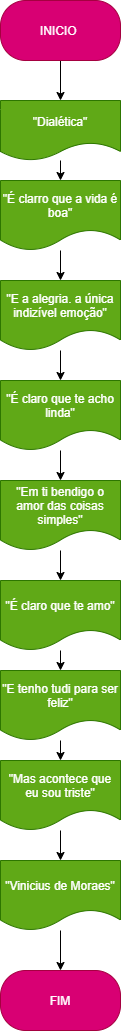

The diagram above was exported from draw.io. Its source (the exported page's mxGraphModel, read from the mxfile embedded in the PNG):
<mxGraphModel dx="638" dy="610" grid="1" gridSize="10" guides="1" tooltips="1" connect="1" arrows="1" fold="1" page="1" pageScale="1" pageWidth="827" pageHeight="1169" math="0" shadow="0">
  <root>
    <mxCell id="0" />
    <mxCell id="1" parent="0" />
    <mxCell id="13" style="edgeStyle=none;html=1;entryX=0.5;entryY=0;entryDx=0;entryDy=0;" edge="1" parent="1" source="3" target="4">
      <mxGeometry relative="1" as="geometry" />
    </mxCell>
    <mxCell id="3" value="INICIO&amp;nbsp;" style="rounded=1;whiteSpace=wrap;html=1;arcSize=42;fillColor=#d80073;fontColor=#ffffff;strokeColor=#A50040;" vertex="1" parent="1">
      <mxGeometry x="260" y="20" width="120" height="60" as="geometry" />
    </mxCell>
    <mxCell id="14" style="edgeStyle=none;html=1;" edge="1" parent="1" source="4" target="5">
      <mxGeometry relative="1" as="geometry" />
    </mxCell>
    <mxCell id="4" value="&quot;Dialética&quot;" style="shape=document;whiteSpace=wrap;html=1;boundedLbl=1;fillColor=#60a917;fontColor=#ffffff;strokeColor=#2D7600;" vertex="1" parent="1">
      <mxGeometry x="260" y="120" width="120" height="60" as="geometry" />
    </mxCell>
    <mxCell id="15" style="edgeStyle=none;html=1;" edge="1" parent="1" source="5" target="6">
      <mxGeometry relative="1" as="geometry" />
    </mxCell>
    <mxCell id="5" value="&quot;É clarro que a vida é boa&quot;" style="shape=document;whiteSpace=wrap;html=1;boundedLbl=1;fillColor=#60a917;fontColor=#ffffff;strokeColor=#2D7600;" vertex="1" parent="1">
      <mxGeometry x="260" y="200" width="120" height="70" as="geometry" />
    </mxCell>
    <mxCell id="16" style="edgeStyle=none;html=1;entryX=0.5;entryY=0;entryDx=0;entryDy=0;" edge="1" parent="1" source="6" target="7">
      <mxGeometry relative="1" as="geometry" />
    </mxCell>
    <mxCell id="6" value="&quot;E a alegria. a única indizível emoção&quot;" style="shape=document;whiteSpace=wrap;html=1;boundedLbl=1;fillColor=#60a917;fontColor=#ffffff;strokeColor=#2D7600;" vertex="1" parent="1">
      <mxGeometry x="260" y="300" width="120" height="70" as="geometry" />
    </mxCell>
    <mxCell id="17" style="edgeStyle=none;html=1;entryX=0.5;entryY=0;entryDx=0;entryDy=0;" edge="1" parent="1" source="7" target="8">
      <mxGeometry relative="1" as="geometry" />
    </mxCell>
    <mxCell id="7" value="&quot;É claro que te acho linda&quot;" style="shape=document;whiteSpace=wrap;html=1;boundedLbl=1;fillColor=#60a917;fontColor=#ffffff;strokeColor=#2D7600;" vertex="1" parent="1">
      <mxGeometry x="260" y="400" width="120" height="70" as="geometry" />
    </mxCell>
    <mxCell id="18" style="edgeStyle=none;html=1;entryX=0.5;entryY=0;entryDx=0;entryDy=0;" edge="1" parent="1" source="8" target="9">
      <mxGeometry relative="1" as="geometry" />
    </mxCell>
    <mxCell id="8" value="&quot;Em ti bendigo o amor das coisas simples&quot;" style="shape=document;whiteSpace=wrap;html=1;boundedLbl=1;fillColor=#60a917;fontColor=#ffffff;strokeColor=#2D7600;" vertex="1" parent="1">
      <mxGeometry x="260" y="500" width="120" height="70" as="geometry" />
    </mxCell>
    <mxCell id="19" style="edgeStyle=none;html=1;" edge="1" parent="1" source="9" target="10">
      <mxGeometry relative="1" as="geometry" />
    </mxCell>
    <mxCell id="9" value="&quot;É claro que te amo&quot;" style="shape=document;whiteSpace=wrap;html=1;boundedLbl=1;fillColor=#60a917;fontColor=#ffffff;strokeColor=#2D7600;" vertex="1" parent="1">
      <mxGeometry x="260" y="600" width="120" height="70" as="geometry" />
    </mxCell>
    <mxCell id="20" style="edgeStyle=none;html=1;" edge="1" parent="1" source="10" target="11">
      <mxGeometry relative="1" as="geometry" />
    </mxCell>
    <mxCell id="10" value="&quot;E tenho tudi para ser feliz&quot;" style="shape=document;whiteSpace=wrap;html=1;boundedLbl=1;fillColor=#60a917;fontColor=#ffffff;strokeColor=#2D7600;" vertex="1" parent="1">
      <mxGeometry x="260" y="690" width="120" height="70" as="geometry" />
    </mxCell>
    <mxCell id="21" style="edgeStyle=none;html=1;entryX=0.5;entryY=0;entryDx=0;entryDy=0;" edge="1" parent="1" source="11" target="12">
      <mxGeometry relative="1" as="geometry" />
    </mxCell>
    <mxCell id="11" value="&quot;Mas acontece que eu sou triste&quot;" style="shape=document;whiteSpace=wrap;html=1;boundedLbl=1;fillColor=#60a917;fontColor=#ffffff;strokeColor=#2D7600;" vertex="1" parent="1">
      <mxGeometry x="260" y="780" width="120" height="70" as="geometry" />
    </mxCell>
    <mxCell id="23" style="edgeStyle=none;html=1;entryX=0.5;entryY=0;entryDx=0;entryDy=0;" edge="1" parent="1" source="12" target="22">
      <mxGeometry relative="1" as="geometry" />
    </mxCell>
    <mxCell id="12" value="&quot;Vinicius de Moraes&quot;" style="shape=document;whiteSpace=wrap;html=1;boundedLbl=1;fillColor=#60a917;fontColor=#ffffff;strokeColor=#2D7600;" vertex="1" parent="1">
      <mxGeometry x="260" y="880" width="120" height="70" as="geometry" />
    </mxCell>
    <mxCell id="22" value="FIM&lt;br&gt;" style="rounded=1;whiteSpace=wrap;html=1;arcSize=42;fillColor=#d80073;fontColor=#ffffff;strokeColor=#A50040;" vertex="1" parent="1">
      <mxGeometry x="260" y="990" width="120" height="60" as="geometry" />
    </mxCell>
  </root>
</mxGraphModel>